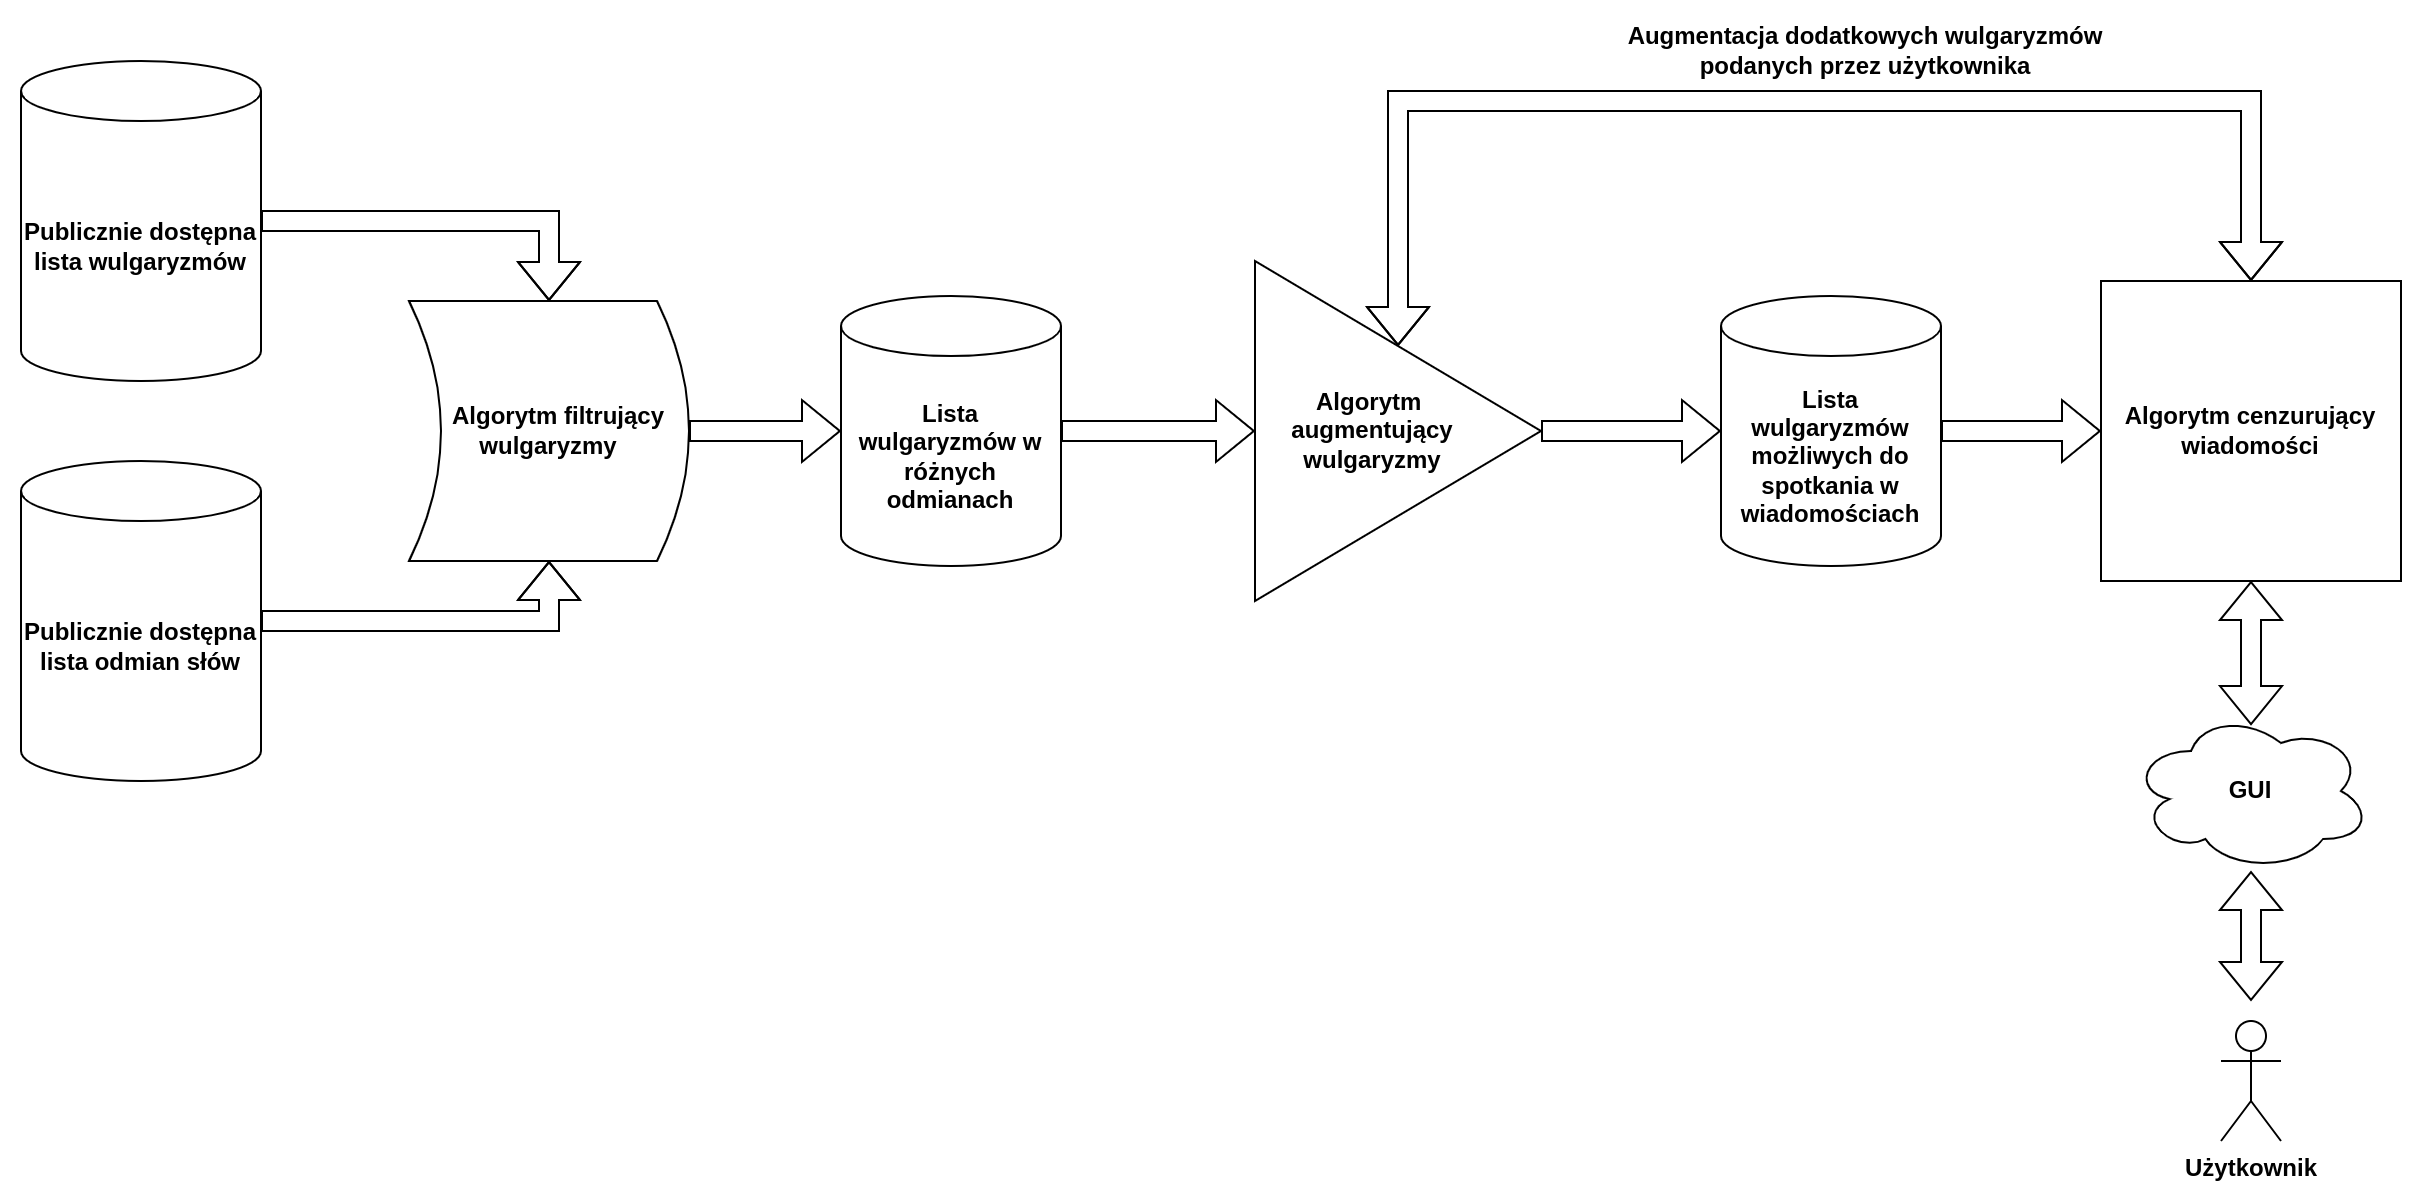

The diagram above was exported from draw.io. Its source (the exported page's mxGraphModel, read from the mxfile embedded in the PNG):
<mxGraphModel dx="1422" dy="873" grid="1" gridSize="10" guides="1" tooltips="1" connect="1" arrows="1" fold="1" page="1" pageScale="1" pageWidth="827" pageHeight="1169" math="0" shadow="0">
  <root>
    <mxCell id="0" />
    <mxCell id="1" parent="0" />
    <mxCell id="iDUDxCliVYgNFq5xMnLL-5" style="edgeStyle=orthogonalEdgeStyle;rounded=0;orthogonalLoop=1;jettySize=auto;html=1;entryX=0.5;entryY=0;entryDx=0;entryDy=0;shape=flexArrow;" edge="1" parent="1" source="iDUDxCliVYgNFq5xMnLL-1" target="iDUDxCliVYgNFq5xMnLL-4">
      <mxGeometry relative="1" as="geometry" />
    </mxCell>
    <mxCell id="iDUDxCliVYgNFq5xMnLL-1" value="Publicznie dostępna lista wulgaryzmów" style="shape=cylinder3;whiteSpace=wrap;html=1;boundedLbl=1;backgroundOutline=1;size=15;fontStyle=1" vertex="1" parent="1">
      <mxGeometry x="80" y="160" width="120" height="160" as="geometry" />
    </mxCell>
    <mxCell id="iDUDxCliVYgNFq5xMnLL-6" style="edgeStyle=orthogonalEdgeStyle;rounded=0;orthogonalLoop=1;jettySize=auto;html=1;entryX=0.5;entryY=1;entryDx=0;entryDy=0;shape=flexArrow;" edge="1" parent="1" source="iDUDxCliVYgNFq5xMnLL-2" target="iDUDxCliVYgNFq5xMnLL-4">
      <mxGeometry relative="1" as="geometry" />
    </mxCell>
    <mxCell id="iDUDxCliVYgNFq5xMnLL-2" value="Publicznie dostępna lista odmian słów" style="shape=cylinder3;whiteSpace=wrap;html=1;boundedLbl=1;backgroundOutline=1;size=15;fontStyle=1" vertex="1" parent="1">
      <mxGeometry x="80" y="360" width="120" height="160" as="geometry" />
    </mxCell>
    <mxCell id="iDUDxCliVYgNFq5xMnLL-8" style="edgeStyle=orthogonalEdgeStyle;rounded=0;orthogonalLoop=1;jettySize=auto;html=1;entryX=0;entryY=0.5;entryDx=0;entryDy=0;entryPerimeter=0;shape=flexArrow;" edge="1" parent="1" source="iDUDxCliVYgNFq5xMnLL-4" target="iDUDxCliVYgNFq5xMnLL-7">
      <mxGeometry relative="1" as="geometry" />
    </mxCell>
    <mxCell id="iDUDxCliVYgNFq5xMnLL-4" value="&amp;nbsp; &amp;nbsp;Algorytm filtrujący wulgaryzmy" style="shape=dataStorage;whiteSpace=wrap;html=1;fixedSize=1;flipV=0;flipH=1;fontStyle=1;size=16;" vertex="1" parent="1">
      <mxGeometry x="274" y="280" width="140" height="130" as="geometry" />
    </mxCell>
    <mxCell id="iDUDxCliVYgNFq5xMnLL-14" style="edgeStyle=orthogonalEdgeStyle;rounded=0;orthogonalLoop=1;jettySize=auto;html=1;entryX=0;entryY=0.5;entryDx=0;entryDy=0;shape=flexArrow;" edge="1" parent="1" source="iDUDxCliVYgNFq5xMnLL-7" target="iDUDxCliVYgNFq5xMnLL-11">
      <mxGeometry relative="1" as="geometry" />
    </mxCell>
    <mxCell id="iDUDxCliVYgNFq5xMnLL-7" value="Lista wulgaryzmów w różnych odmianach" style="shape=cylinder3;whiteSpace=wrap;html=1;boundedLbl=1;backgroundOutline=1;size=15;fontStyle=1" vertex="1" parent="1">
      <mxGeometry x="490" y="277.5" width="110" height="135" as="geometry" />
    </mxCell>
    <mxCell id="iDUDxCliVYgNFq5xMnLL-16" style="edgeStyle=orthogonalEdgeStyle;rounded=0;orthogonalLoop=1;jettySize=auto;html=1;entryX=0;entryY=0.5;entryDx=0;entryDy=0;entryPerimeter=0;shape=flexArrow;" edge="1" parent="1" source="iDUDxCliVYgNFq5xMnLL-11" target="iDUDxCliVYgNFq5xMnLL-15">
      <mxGeometry relative="1" as="geometry" />
    </mxCell>
    <mxCell id="iDUDxCliVYgNFq5xMnLL-11" value="Algorytm &lt;br&gt;augmentujący wulgaryzmy" style="triangle;whiteSpace=wrap;html=1;fontStyle=1;labelPosition=center;verticalLabelPosition=middle;align=center;verticalAlign=middle;spacingRight=25;" vertex="1" parent="1">
      <mxGeometry x="697" y="260" width="143" height="170" as="geometry" />
    </mxCell>
    <mxCell id="iDUDxCliVYgNFq5xMnLL-19" style="edgeStyle=orthogonalEdgeStyle;rounded=0;orthogonalLoop=1;jettySize=auto;html=1;entryX=0;entryY=0.5;entryDx=0;entryDy=0;shape=flexArrow;" edge="1" parent="1" source="iDUDxCliVYgNFq5xMnLL-15" target="iDUDxCliVYgNFq5xMnLL-18">
      <mxGeometry relative="1" as="geometry" />
    </mxCell>
    <mxCell id="iDUDxCliVYgNFq5xMnLL-15" value="Lista wulgaryzmów możliwych do spotkania w wiadomościach" style="shape=cylinder3;whiteSpace=wrap;html=1;boundedLbl=1;backgroundOutline=1;size=15;fontStyle=1" vertex="1" parent="1">
      <mxGeometry x="930" y="277.5" width="110" height="135" as="geometry" />
    </mxCell>
    <mxCell id="iDUDxCliVYgNFq5xMnLL-24" style="edgeStyle=orthogonalEdgeStyle;shape=flexArrow;rounded=0;orthogonalLoop=1;jettySize=auto;html=1;entryX=0.5;entryY=0.088;entryDx=0;entryDy=0;entryPerimeter=0;startArrow=classic;startFill=1;" edge="1" parent="1" source="iDUDxCliVYgNFq5xMnLL-18" target="iDUDxCliVYgNFq5xMnLL-20">
      <mxGeometry relative="1" as="geometry" />
    </mxCell>
    <mxCell id="iDUDxCliVYgNFq5xMnLL-26" style="edgeStyle=orthogonalEdgeStyle;shape=flexArrow;rounded=0;orthogonalLoop=1;jettySize=auto;html=1;entryX=0.5;entryY=0;entryDx=0;entryDy=0;startArrow=classic;startFill=1;" edge="1" parent="1" source="iDUDxCliVYgNFq5xMnLL-18" target="iDUDxCliVYgNFq5xMnLL-11">
      <mxGeometry relative="1" as="geometry">
        <Array as="points">
          <mxPoint x="1195" y="180" />
          <mxPoint x="769" y="180" />
        </Array>
      </mxGeometry>
    </mxCell>
    <mxCell id="iDUDxCliVYgNFq5xMnLL-18" value="Algorytm cenzurujący wiadomości" style="whiteSpace=wrap;html=1;aspect=fixed;fontStyle=1" vertex="1" parent="1">
      <mxGeometry x="1120" y="270" width="150" height="150" as="geometry" />
    </mxCell>
    <mxCell id="iDUDxCliVYgNFq5xMnLL-22" style="edgeStyle=orthogonalEdgeStyle;rounded=0;orthogonalLoop=1;jettySize=auto;html=1;startArrow=classic;startFill=1;shape=flexArrow;" edge="1" parent="1" source="iDUDxCliVYgNFq5xMnLL-20">
      <mxGeometry relative="1" as="geometry">
        <mxPoint x="1195" y="630" as="targetPoint" />
      </mxGeometry>
    </mxCell>
    <mxCell id="iDUDxCliVYgNFq5xMnLL-20" value="GUI" style="ellipse;shape=cloud;whiteSpace=wrap;html=1;fontStyle=1" vertex="1" parent="1">
      <mxGeometry x="1135" y="485" width="120" height="80" as="geometry" />
    </mxCell>
    <mxCell id="iDUDxCliVYgNFq5xMnLL-21" value="Użytkownik" style="shape=umlActor;verticalLabelPosition=bottom;verticalAlign=top;html=1;outlineConnect=0;fontStyle=1" vertex="1" parent="1">
      <mxGeometry x="1180" y="640" width="30" height="60" as="geometry" />
    </mxCell>
    <mxCell id="iDUDxCliVYgNFq5xMnLL-27" value="Augmentacja dodatkowych wulgaryzmów podanych przez użytkownika" style="text;html=1;strokeColor=none;fillColor=none;align=center;verticalAlign=middle;whiteSpace=wrap;rounded=0;fontStyle=1" vertex="1" parent="1">
      <mxGeometry x="870" y="140" width="265" height="30" as="geometry" />
    </mxCell>
  </root>
</mxGraphModel>